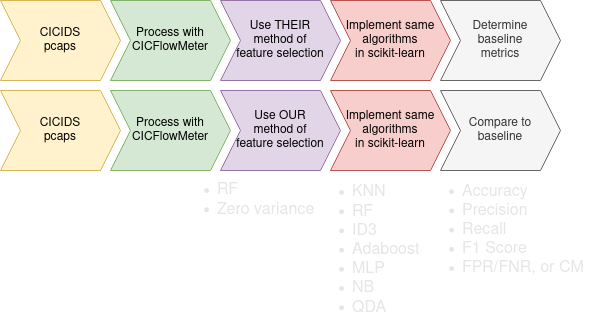

The diagram above was exported from draw.io. Its source (the exported page's mxGraphModel, read from the mxfile embedded in the PNG):
<mxGraphModel dx="452" dy="587" grid="1" gridSize="10" guides="1" tooltips="1" connect="1" arrows="1" fold="1" page="1" pageScale="1" pageWidth="850" pageHeight="1100" math="0" shadow="0">
  <root>
    <mxCell id="0" />
    <mxCell id="1" parent="0" />
    <mxCell id="S9UuW58PVBidUS0IVMq5-1" value="&lt;div style=&quot;font-size: 12px;&quot;&gt;CICIDS &lt;br style=&quot;font-size: 12px;&quot;&gt;&lt;/div&gt;&lt;div style=&quot;font-size: 12px;&quot;&gt;pcaps&lt;/div&gt;" style="shape=step;perimeter=stepPerimeter;whiteSpace=wrap;html=1;fixedSize=1;fillColor=#fff2cc;strokeColor=#d6b656;fontSize=12;" vertex="1" parent="1">
      <mxGeometry x="20" y="40" width="120" height="80" as="geometry" />
    </mxCell>
    <mxCell id="S9UuW58PVBidUS0IVMq5-2" value="&lt;div style=&quot;font-size: 12px;&quot;&gt;Process with&lt;/div&gt;&lt;div style=&quot;font-size: 12px;&quot;&gt;CICFlowMeter&lt;br style=&quot;font-size: 12px;&quot;&gt;&lt;/div&gt;" style="shape=step;perimeter=stepPerimeter;whiteSpace=wrap;html=1;fixedSize=1;fillColor=#d5e8d4;strokeColor=#82b366;fontSize=12;" vertex="1" parent="1">
      <mxGeometry x="130" y="40" width="120" height="80" as="geometry" />
    </mxCell>
    <mxCell id="S9UuW58PVBidUS0IVMq5-3" value="&lt;div style=&quot;font-size: 12px;&quot;&gt;Use THEIR&lt;/div&gt;&lt;div style=&quot;font-size: 12px;&quot;&gt;method of&lt;/div&gt;&lt;div style=&quot;font-size: 12px;&quot;&gt;feature selection&lt;br style=&quot;font-size: 12px;&quot;&gt;&lt;/div&gt;" style="shape=step;perimeter=stepPerimeter;whiteSpace=wrap;html=1;fixedSize=1;fillColor=#e1d5e7;strokeColor=#9673a6;fontSize=12;" vertex="1" parent="1">
      <mxGeometry x="240" y="40" width="120" height="80" as="geometry" />
    </mxCell>
    <mxCell id="S9UuW58PVBidUS0IVMq5-4" value="&lt;div style=&quot;font-size: 12px;&quot;&gt;Implement same&lt;/div&gt;&lt;div style=&quot;font-size: 12px;&quot;&gt;algorithms&lt;/div&gt;&lt;div style=&quot;font-size: 12px;&quot;&gt;in scikit-learn&lt;br style=&quot;font-size: 12px;&quot;&gt;&lt;/div&gt;" style="shape=step;perimeter=stepPerimeter;whiteSpace=wrap;html=1;fixedSize=1;fillColor=#f8cecc;strokeColor=#b85450;fontSize=12;" vertex="1" parent="1">
      <mxGeometry x="350" y="40" width="120" height="80" as="geometry" />
    </mxCell>
    <mxCell id="S9UuW58PVBidUS0IVMq5-5" value="&lt;div style=&quot;font-size: 12px;&quot;&gt;Determine &lt;br style=&quot;font-size: 12px;&quot;&gt;&lt;/div&gt;&lt;div style=&quot;font-size: 12px;&quot;&gt;baseline&lt;/div&gt;&lt;div style=&quot;font-size: 12px;&quot;&gt;metrics&lt;br style=&quot;font-size: 12px;&quot;&gt;&lt;/div&gt;" style="shape=step;perimeter=stepPerimeter;whiteSpace=wrap;html=1;fixedSize=1;fillColor=#f5f5f5;strokeColor=#666666;fontColor=#333333;fontSize=12;" vertex="1" parent="1">
      <mxGeometry x="460" y="40" width="120" height="80" as="geometry" />
    </mxCell>
    <mxCell id="S9UuW58PVBidUS0IVMq5-6" value="&lt;div style=&quot;font-size: 12px;&quot;&gt;CICIDS &lt;br style=&quot;font-size: 12px;&quot;&gt;&lt;/div&gt;&lt;div style=&quot;font-size: 12px;&quot;&gt;pcaps&lt;/div&gt;" style="shape=step;perimeter=stepPerimeter;whiteSpace=wrap;html=1;fixedSize=1;fillColor=#fff2cc;strokeColor=#d6b656;fontSize=12;" vertex="1" parent="1">
      <mxGeometry x="20" y="130" width="120" height="80" as="geometry" />
    </mxCell>
    <mxCell id="S9UuW58PVBidUS0IVMq5-7" value="&lt;div style=&quot;font-size: 12px;&quot;&gt;Process with&lt;/div&gt;&lt;div style=&quot;font-size: 12px;&quot;&gt;CICFlowMeter&lt;br style=&quot;font-size: 12px;&quot;&gt;&lt;/div&gt;" style="shape=step;perimeter=stepPerimeter;whiteSpace=wrap;html=1;fixedSize=1;fillColor=#d5e8d4;strokeColor=#82b366;fontSize=12;" vertex="1" parent="1">
      <mxGeometry x="130" y="130" width="120" height="80" as="geometry" />
    </mxCell>
    <mxCell id="S9UuW58PVBidUS0IVMq5-8" value="&lt;div style=&quot;font-size: 12px;&quot;&gt;Use OUR&lt;/div&gt;&lt;div style=&quot;font-size: 12px;&quot;&gt;method of&lt;/div&gt;&lt;div style=&quot;font-size: 12px;&quot;&gt;feature selection&lt;br style=&quot;font-size: 12px;&quot;&gt;&lt;/div&gt;" style="shape=step;perimeter=stepPerimeter;whiteSpace=wrap;html=1;fixedSize=1;fillColor=#e1d5e7;strokeColor=#9673a6;fontSize=12;" vertex="1" parent="1">
      <mxGeometry x="240" y="130" width="120" height="80" as="geometry" />
    </mxCell>
    <mxCell id="S9UuW58PVBidUS0IVMq5-9" value="&lt;div style=&quot;font-size: 12px;&quot;&gt;Implement same&lt;/div&gt;&lt;div style=&quot;font-size: 12px;&quot;&gt;algorithms&lt;/div&gt;&lt;div style=&quot;font-size: 12px;&quot;&gt;in scikit-learn&lt;br style=&quot;font-size: 12px;&quot;&gt;&lt;/div&gt;" style="shape=step;perimeter=stepPerimeter;whiteSpace=wrap;html=1;fixedSize=1;fillColor=#f8cecc;strokeColor=#b85450;fontSize=12;" vertex="1" parent="1">
      <mxGeometry x="350" y="130" width="120" height="80" as="geometry" />
    </mxCell>
    <mxCell id="S9UuW58PVBidUS0IVMq5-10" value="&lt;div style=&quot;font-size: 12px;&quot;&gt;Compare to&lt;/div&gt;&lt;div style=&quot;font-size: 12px;&quot;&gt;baseline&lt;br style=&quot;font-size: 12px;&quot;&gt;&lt;/div&gt;" style="shape=step;perimeter=stepPerimeter;whiteSpace=wrap;html=1;fixedSize=1;fillColor=#f5f5f5;strokeColor=#666666;fontColor=#333333;fontSize=12;" vertex="1" parent="1">
      <mxGeometry x="460" y="130" width="120" height="80" as="geometry" />
    </mxCell>
    <mxCell id="S9UuW58PVBidUS0IVMq5-11" value="&lt;div style=&quot;font-size: 16px&quot; align=&quot;left&quot;&gt;&lt;ul&gt;&lt;li&gt;&lt;font style=&quot;font-size: 16px&quot;&gt;KNN&lt;/font&gt;&lt;/li&gt;&lt;li&gt;&lt;font style=&quot;font-size: 16px&quot;&gt;RF&lt;/font&gt;&lt;/li&gt;&lt;li&gt;&lt;font style=&quot;font-size: 16px&quot;&gt;ID3&lt;/font&gt;&lt;/li&gt;&lt;li&gt;&lt;font style=&quot;font-size: 16px&quot;&gt;Adaboost&lt;/font&gt;&lt;/li&gt;&lt;li&gt;&lt;font style=&quot;font-size: 16px&quot;&gt;MLP&lt;/font&gt;&lt;/li&gt;&lt;li&gt;&lt;font style=&quot;font-size: 16px&quot;&gt;NB&lt;/font&gt;&lt;/li&gt;&lt;li&gt;&lt;font style=&quot;font-size: 16px&quot;&gt;QDA&lt;/font&gt;&lt;/li&gt;&lt;/ul&gt;&lt;/div&gt;" style="text;html=1;align=left;verticalAlign=middle;resizable=0;points=[];autosize=1;fontColor=#E6E6E6;" vertex="1" parent="1">
      <mxGeometry x="330" y="220" width="120" height="140" as="geometry" />
    </mxCell>
    <mxCell id="S9UuW58PVBidUS0IVMq5-12" value="&lt;ul style=&quot;font-size: 16px&quot;&gt;&lt;li&gt;&lt;font style=&quot;font-size: 16px&quot;&gt;Accuracy&lt;/font&gt;&lt;/li&gt;&lt;li&gt;&lt;font style=&quot;font-size: 16px&quot;&gt;Precision&lt;/font&gt;&lt;/li&gt;&lt;li&gt;&lt;font style=&quot;font-size: 16px&quot;&gt;Recall&lt;/font&gt;&lt;/li&gt;&lt;li&gt;&lt;font style=&quot;font-size: 16px&quot;&gt;F1 Score&lt;/font&gt;&lt;/li&gt;&lt;li&gt;&lt;font style=&quot;font-size: 16px&quot;&gt;FPR/FNR, or CM&lt;/font&gt;&lt;/li&gt;&lt;/ul&gt;" style="text;html=1;align=left;verticalAlign=middle;resizable=0;points=[];autosize=1;fontColor=#E6E6E6;" vertex="1" parent="1">
      <mxGeometry x="440" y="215" width="180" height="110" as="geometry" />
    </mxCell>
    <mxCell id="S9UuW58PVBidUS0IVMq5-13" value="&lt;ul style=&quot;font-size: 16px&quot;&gt;&lt;li&gt;&lt;font style=&quot;font-size: 16px&quot;&gt;RF&lt;/font&gt;&lt;/li&gt;&lt;li&gt;&lt;font style=&quot;font-size: 16px&quot;&gt;Zero variance&lt;/font&gt;&lt;/li&gt;&lt;/ul&gt;" style="text;html=1;align=left;verticalAlign=middle;resizable=0;points=[];autosize=1;fontColor=#E6E6E6;" vertex="1" parent="1">
      <mxGeometry x="195" y="205" width="150" height="70" as="geometry" />
    </mxCell>
  </root>
</mxGraphModel>